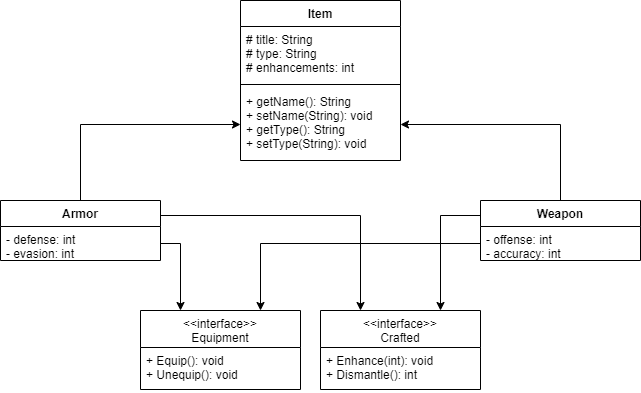

The diagram above was exported from draw.io. Its source (the exported page's mxGraphModel, read from the mxfile embedded in the PNG):
<mxGraphModel dx="1422" dy="800" grid="1" gridSize="10" guides="1" tooltips="1" connect="1" arrows="1" fold="1" page="1" pageScale="1" pageWidth="827" pageHeight="1169" math="0" shadow="0">
  <root>
    <mxCell id="WIyWlLk6GJQsqaUBKTNV-0" />
    <mxCell id="WIyWlLk6GJQsqaUBKTNV-1" parent="WIyWlLk6GJQsqaUBKTNV-0" />
    <mxCell id="2Nz2eLjtmeDPu4hRztl6-0" value="Item" style="swimlane;fontStyle=1;align=center;verticalAlign=top;childLayout=stackLayout;horizontal=1;startSize=26;horizontalStack=0;resizeParent=1;resizeParentMax=0;resizeLast=0;collapsible=1;marginBottom=0;" parent="WIyWlLk6GJQsqaUBKTNV-1" vertex="1">
      <mxGeometry x="333" y="40" width="160" height="160" as="geometry" />
    </mxCell>
    <mxCell id="2Nz2eLjtmeDPu4hRztl6-1" value="# title: String&#10;# type: String&#10;# enhancements: int" style="text;strokeColor=none;fillColor=none;align=left;verticalAlign=top;spacingLeft=4;spacingRight=4;overflow=hidden;rotatable=0;points=[[0,0.5],[1,0.5]];portConstraint=eastwest;" parent="2Nz2eLjtmeDPu4hRztl6-0" vertex="1">
      <mxGeometry y="26" width="160" height="54" as="geometry" />
    </mxCell>
    <mxCell id="2Nz2eLjtmeDPu4hRztl6-2" value="" style="line;strokeWidth=1;fillColor=none;align=left;verticalAlign=middle;spacingTop=-1;spacingLeft=3;spacingRight=3;rotatable=0;labelPosition=right;points=[];portConstraint=eastwest;" parent="2Nz2eLjtmeDPu4hRztl6-0" vertex="1">
      <mxGeometry y="80" width="160" height="8" as="geometry" />
    </mxCell>
    <mxCell id="2Nz2eLjtmeDPu4hRztl6-3" value="+ getName(): String&#10;+ setName(String): void&#10;+ getType(): String&#10;+ setType(String): void" style="text;strokeColor=none;fillColor=none;align=left;verticalAlign=top;spacingLeft=4;spacingRight=4;overflow=hidden;rotatable=0;points=[[0,0.5],[1,0.5]];portConstraint=eastwest;" parent="2Nz2eLjtmeDPu4hRztl6-0" vertex="1">
      <mxGeometry y="88" width="160" height="72" as="geometry" />
    </mxCell>
    <mxCell id="2Nz2eLjtmeDPu4hRztl6-11" style="edgeStyle=orthogonalEdgeStyle;rounded=0;orthogonalLoop=1;jettySize=auto;html=1;exitX=0.5;exitY=0;exitDx=0;exitDy=0;entryX=0;entryY=0.5;entryDx=0;entryDy=0;" parent="WIyWlLk6GJQsqaUBKTNV-1" source="2Nz2eLjtmeDPu4hRztl6-5" target="2Nz2eLjtmeDPu4hRztl6-3" edge="1">
      <mxGeometry relative="1" as="geometry" />
    </mxCell>
    <mxCell id="2Nz2eLjtmeDPu4hRztl6-47" style="edgeStyle=orthogonalEdgeStyle;rounded=0;orthogonalLoop=1;jettySize=auto;html=1;exitX=1;exitY=0.25;exitDx=0;exitDy=0;entryX=0.25;entryY=0;entryDx=0;entryDy=0;" parent="WIyWlLk6GJQsqaUBKTNV-1" source="2Nz2eLjtmeDPu4hRztl6-5" target="2Nz2eLjtmeDPu4hRztl6-44" edge="1">
      <mxGeometry relative="1" as="geometry" />
    </mxCell>
    <mxCell id="2Nz2eLjtmeDPu4hRztl6-5" value="Armor" style="swimlane;fontStyle=1;align=center;verticalAlign=top;childLayout=stackLayout;horizontal=1;startSize=26;horizontalStack=0;resizeParent=1;resizeParentMax=0;resizeLast=0;collapsible=1;marginBottom=0;" parent="WIyWlLk6GJQsqaUBKTNV-1" vertex="1">
      <mxGeometry x="93" y="240" width="160" height="60" as="geometry" />
    </mxCell>
    <mxCell id="2Nz2eLjtmeDPu4hRztl6-6" value="- defense: int&#10;- evasion: int" style="text;strokeColor=none;fillColor=none;align=left;verticalAlign=top;spacingLeft=4;spacingRight=4;overflow=hidden;rotatable=0;points=[[0,0.5],[1,0.5]];portConstraint=eastwest;" parent="2Nz2eLjtmeDPu4hRztl6-5" vertex="1">
      <mxGeometry y="26" width="160" height="34" as="geometry" />
    </mxCell>
    <mxCell id="2Nz2eLjtmeDPu4hRztl6-12" style="edgeStyle=orthogonalEdgeStyle;rounded=0;orthogonalLoop=1;jettySize=auto;html=1;exitX=0.5;exitY=0;exitDx=0;exitDy=0;entryX=1;entryY=0.5;entryDx=0;entryDy=0;" parent="WIyWlLk6GJQsqaUBKTNV-1" source="2Nz2eLjtmeDPu4hRztl6-9" target="2Nz2eLjtmeDPu4hRztl6-3" edge="1">
      <mxGeometry relative="1" as="geometry" />
    </mxCell>
    <mxCell id="2Nz2eLjtmeDPu4hRztl6-46" style="edgeStyle=orthogonalEdgeStyle;rounded=0;orthogonalLoop=1;jettySize=auto;html=1;exitX=0;exitY=0.25;exitDx=0;exitDy=0;entryX=0.75;entryY=0;entryDx=0;entryDy=0;" parent="WIyWlLk6GJQsqaUBKTNV-1" source="2Nz2eLjtmeDPu4hRztl6-9" target="2Nz2eLjtmeDPu4hRztl6-44" edge="1">
      <mxGeometry relative="1" as="geometry" />
    </mxCell>
    <mxCell id="2Nz2eLjtmeDPu4hRztl6-9" value="Weapon" style="swimlane;fontStyle=1;align=center;verticalAlign=top;childLayout=stackLayout;horizontal=1;startSize=26;horizontalStack=0;resizeParent=1;resizeParentMax=0;resizeLast=0;collapsible=1;marginBottom=0;" parent="WIyWlLk6GJQsqaUBKTNV-1" vertex="1">
      <mxGeometry x="573" y="240" width="160" height="60" as="geometry" />
    </mxCell>
    <mxCell id="2Nz2eLjtmeDPu4hRztl6-10" value="- offense: int&#10;- accuracy: int" style="text;strokeColor=none;fillColor=none;align=left;verticalAlign=top;spacingLeft=4;spacingRight=4;overflow=hidden;rotatable=0;points=[[0,0.5],[1,0.5]];portConstraint=eastwest;" parent="2Nz2eLjtmeDPu4hRztl6-9" vertex="1">
      <mxGeometry y="26" width="160" height="34" as="geometry" />
    </mxCell>
    <mxCell id="2Nz2eLjtmeDPu4hRztl6-34" value="&lt;&lt;interface&gt;&gt;&#10;Equipment" style="swimlane;fontStyle=0;align=center;verticalAlign=top;childLayout=stackLayout;horizontal=1;startSize=37;horizontalStack=0;resizeParent=1;resizeParentMax=0;resizeLast=0;collapsible=1;marginBottom=0;" parent="WIyWlLk6GJQsqaUBKTNV-1" vertex="1">
      <mxGeometry x="233" y="350" width="160" height="79" as="geometry">
        <mxRectangle x="280" y="320" width="110" height="37" as="alternateBounds" />
      </mxGeometry>
    </mxCell>
    <mxCell id="2Nz2eLjtmeDPu4hRztl6-37" value="+ Equip(): void&#10;+ Unequip(): void" style="text;strokeColor=none;fillColor=none;align=left;verticalAlign=top;spacingLeft=4;spacingRight=4;overflow=hidden;rotatable=0;points=[[0,0.5],[1,0.5]];portConstraint=eastwest;" parent="2Nz2eLjtmeDPu4hRztl6-34" vertex="1">
      <mxGeometry y="37" width="160" height="42" as="geometry" />
    </mxCell>
    <mxCell id="2Nz2eLjtmeDPu4hRztl6-42" style="edgeStyle=orthogonalEdgeStyle;rounded=0;orthogonalLoop=1;jettySize=auto;html=1;exitX=1;exitY=0.5;exitDx=0;exitDy=0;entryX=0.25;entryY=0;entryDx=0;entryDy=0;" parent="WIyWlLk6GJQsqaUBKTNV-1" source="2Nz2eLjtmeDPu4hRztl6-6" target="2Nz2eLjtmeDPu4hRztl6-34" edge="1">
      <mxGeometry relative="1" as="geometry" />
    </mxCell>
    <mxCell id="2Nz2eLjtmeDPu4hRztl6-43" style="edgeStyle=orthogonalEdgeStyle;rounded=0;orthogonalLoop=1;jettySize=auto;html=1;exitX=0;exitY=0.5;exitDx=0;exitDy=0;entryX=0.75;entryY=0;entryDx=0;entryDy=0;" parent="WIyWlLk6GJQsqaUBKTNV-1" source="2Nz2eLjtmeDPu4hRztl6-10" target="2Nz2eLjtmeDPu4hRztl6-34" edge="1">
      <mxGeometry relative="1" as="geometry" />
    </mxCell>
    <mxCell id="2Nz2eLjtmeDPu4hRztl6-44" value="&lt;&lt;interface&gt;&gt;&#10;Crafted" style="swimlane;fontStyle=0;align=center;verticalAlign=top;childLayout=stackLayout;horizontal=1;startSize=37;horizontalStack=0;resizeParent=1;resizeParentMax=0;resizeLast=0;collapsible=1;marginBottom=0;" parent="WIyWlLk6GJQsqaUBKTNV-1" vertex="1">
      <mxGeometry x="413" y="350" width="160" height="79" as="geometry">
        <mxRectangle x="280" y="320" width="110" height="37" as="alternateBounds" />
      </mxGeometry>
    </mxCell>
    <mxCell id="2Nz2eLjtmeDPu4hRztl6-45" value="+ Enhance(int): void&#10;+ Dismantle(): int" style="text;strokeColor=none;fillColor=none;align=left;verticalAlign=top;spacingLeft=4;spacingRight=4;overflow=hidden;rotatable=0;points=[[0,0.5],[1,0.5]];portConstraint=eastwest;" parent="2Nz2eLjtmeDPu4hRztl6-44" vertex="1">
      <mxGeometry y="37" width="160" height="42" as="geometry" />
    </mxCell>
  </root>
</mxGraphModel>